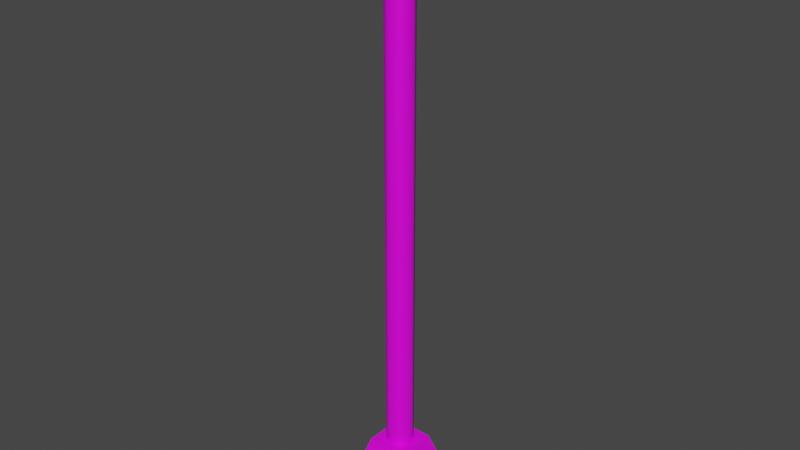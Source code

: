 # Source: CatwalkSupport.blend  (saved by Blender 2.93.21; exported with 4.5.12 LTS)
import bpy
from mathutils import Matrix  # noqa: F401  (used for matrix-valued properties, if any)

bpy.ops.wm.read_factory_settings(use_empty=True)
scene = bpy.context.scene
scene.name = 'Scene'

# ---- collections
col_collection = bpy.data.collections.new('Collection'); scene.collection.children.link(col_collection)

# ---- images (referenced by path relative to the original .blend; pixels are not part of the script)
import os
ASSET_DIR = os.environ.get("B2B_ASSET_DIR", "")  # directory of the original .blend (textures are referenced by path, not embedded)
HERE = os.path.dirname(os.path.abspath(__file__))  # packed textures are extracted next to this script under _unpacked/

def load_image(name, relpath, width, height, colorspace="sRGB"):
    """Load a texture the original file referenced (path relative to the .blend, or extracted next to this script)."""
    p = next((c for c in (os.path.join(HERE, relpath), os.path.join(ASSET_DIR, relpath)) if relpath and os.path.exists(c)), "")
    if p:
        img = bpy.data.images.load(p, check_existing=True)
        img.name = name
    else:  # same state as the original file: an image datablock whose file is absent (Cycles renders it pink)
        img = bpy.data.images.new(name, width, height)
        img.source = "FILE"
        img.filepath = "//" + (relpath or name)
    img.colorspace_settings.name = colorspace
    return img
img_sligga_palette_png = load_image('sligga-palette.png', 'sligga-palette.png', 1024, 1024, 'sRGB')

# ---- materials (node trees are filled in below, after node groups)
mat_supportmaterial = bpy.data.materials.new('SupportMaterial')
mat_supportmaterial.alpha_threshold = 0.0
mat_supportmaterial.use_transparent_shadow = False
mat_supportmaterial.line_color = (0.0, 0.0, 0.0, 1.0)

# ---- node groups
ng_auto_smooth = bpy.data.node_groups.new('Auto Smooth', 'GeometryNodeTree')
_s = ng_auto_smooth.interface.new_socket(name='Geometry', in_out='OUTPUT', socket_type='NodeSocketGeometry')
_s = ng_auto_smooth.interface.new_socket(name='Geometry', in_out='INPUT', socket_type='NodeSocketGeometry')
_s = ng_auto_smooth.interface.new_socket(name='Angle', in_out='INPUT', socket_type='NodeSocketFloat')
_s.subtype = 'ANGLE'
_s.min_value = 0.0
_s.max_value = 3.142
ng_auto_smooth.is_modifier = True
_N = ng_auto_smooth.nodes; _L = ng_auto_smooth.links
n0 = _N.new('NodeGroupOutput'); n0.name = 'Group Output'; n0.location = (480, -100)
n1 = _N.new('NodeGroupInput'); n1.name = 'Group Input'; n1.location = (-420, -300)
n2 = _N.new('NodeGroupInput'); n2.name = 'Group Input.001'; n2.location = (-60, -100)
n3 = _N.new('GeometryNodeSetShadeSmooth'); n3.name = 'Set Shade Smooth'; n3.location = (120, -100)
n3.domain = 'EDGE'
n4 = _N.new('GeometryNodeSetShadeSmooth'); n4.name = 'Set Shade Smooth.001'; n4.location = (300, -100)
n5 = _N.new('GeometryNodeInputMeshEdgeAngle'); n5.name = 'Edge Angle'; n5.location = (-420, -220)
n6 = _N.new('GeometryNodeInputEdgeSmooth'); n6.name = 'Is Edge Smooth'; n6.location = (-60, -160)
n7 = _N.new('GeometryNodeInputShadeSmooth'); n7.name = 'Is Face Smooth'; n7.location = (-240, -340)
n8 = _N.new('FunctionNodeBooleanMath'); n8.name = 'Boolean Math'; n8.location = (-60, -220)
n9 = _N.new('FunctionNodeCompare'); n9.name = 'Compare'; n9.location = (-240, -180)
n9.operation = 'LESS_EQUAL'
_L.new(n5.outputs[0], n9.inputs[0])
_L.new(n4.outputs[0], n0.inputs[0])
_L.new(n1.outputs[1], n9.inputs[1])
_L.new(n9.outputs[0], n8.inputs[0])
_L.new(n7.outputs[0], n8.inputs[1])
_L.new(n2.outputs[0], n3.inputs[0])
_L.new(n6.outputs[0], n3.inputs[1])
_L.new(n3.outputs[0], n4.inputs[0])
_L.new(n8.outputs[0], n3.inputs[2])
n0.is_active_output = True

# ---- material node trees
mat_supportmaterial.use_nodes = True; mat_supportmaterial.node_tree.nodes.clear()
_N = mat_supportmaterial.node_tree.nodes; _L = mat_supportmaterial.node_tree.links
n0 = _N.new('ShaderNodeOutputMaterial'); n0.name = 'Material Output'; n0.location = (300, 300)
n1 = _N.new('ShaderNodeBsdfPrincipled'); n1.name = 'Principled BSDF'; n1.location = (10, 300)
n1.distribution = 'GGX'
n1.subsurface_method = 'BURLEY'
n1.inputs[2].default_value = 0.4
n1.inputs[3].default_value = 1.45
n1.inputs[27].default_value = (0.0, 0.0, 0.0, 1.0)
n1.inputs[28].default_value = 1.0
n2 = _N.new('ShaderNodeTexImage'); n2.name = 'Image Texture'; n2.location = (-378, 219)
n2.image = img_sligga_palette_png
n2.interpolation = 'Closest'
_L.new(n1.outputs[0], n0.inputs[0])
_L.new(n2.outputs[0], n1.inputs[0])
n0.is_active_output = True

# ---- world
world_world = bpy.data.worlds.new('World'); scene.world = world_world
world_world.use_nodes = True; world_world.node_tree.nodes.clear()
_N = world_world.node_tree.nodes; _L = world_world.node_tree.links
n0 = _N.new('ShaderNodeOutputWorld'); n0.name = 'World Output'; n0.location = (300, 300)
n1 = _N.new('ShaderNodeBackground'); n1.name = 'Background'; n1.location = (10, 300)
n1.inputs[0].default_value = (0.05088, 0.05088, 0.05088, 1.0)
_L.new(n1.outputs[0], n0.inputs[0])
n0.is_active_output = True
world_world.color = (0.05088, 0.05088, 0.05088)
world_world.use_sun_shadow = False
world_world.sun_shadow_jitter_overblur = 0.0

# ---- meshes
me_cube_001 = bpy.data.meshes.new('Cube.001')
me_cube_001.from_pydata([(-1.0, -1.0, -1.0), (-0.5245, -0.5245, 0.5192), (-1.0, 1.0, -1.0), (-0.5245, 0.5245, 0.5192), (1.0, -1.0, -1.0), (0.5245, -0.5245, 0.5192), (1.0, 1.0, -1.0), (0.5245, 0.5245, 0.5192), (-1.069, -1.069, -1.173), (-1.069, -1.069, -0.8115), (-1.069, 1.069, -1.173), (-1.069, 1.069, -0.8115), (1.069, -1.069, -1.173), (1.069, -1.069, -0.8115), (1.069, 1.069, -1.173), (1.069, 1.069, -0.8115)], [], [(0, 1, 3, 2), (2, 3, 7, 6), (6, 7, 5, 4), (4, 5, 1, 0), (7, 3, 1, 5), (8, 9, 11, 10), (10, 11, 15, 14), (14, 15, 13, 12), (12, 13, 9, 8), (10, 14, 12, 8), (15, 11, 9, 13)])
_uv = me_cube_001.uv_layers.new(name='UVMap')
_uv.uv.foreach_set('vector', [0.698, 0.7826, 0.7074, 0.7826, 0.7074, 0.792, 0.698, 0.792, 0.698, 0.792, 0.7074, 0.792, 0.7074, 0.8014, 0.698, 0.8014, 0.698, 0.8014, 0.7074, 0.8014, 0.7074, 0.8109, 0.698, 0.8109, 0.698, 0.8109, 0.7074, 0.8109, 0.7074, 0.8203, 0.698, 0.8203, 0.7074, 0.8014, 0.7169, 0.8014, 0.7169, 0.8109, 0.7074, 0.8109, 0.4289, 0.7949, 0.4407, 0.7949, 0.4407, 0.8068, 0.4289, 0.8068, 0.4289, 0.8068, 0.4407, 0.8068, 0.4407, 0.8187, 0.4289, 0.8187, 0.4289, 0.8187, 0.4407, 0.8187, 0.4407, 0.8305, 0.4289, 0.8305, 0.4289, 0.8305, 0.4407, 0.8305, 0.4407, 0.8424, 0.4289, 0.8424, 0.417, 0.8187, 0.4289, 0.8187, 0.4289, 0.8305, 0.417, 0.8305, 0.4407, 0.8187, 0.4526, 0.8187, 0.4526, 0.8305, 0.4407, 0.8305])
me_cube_001.materials.append(mat_supportmaterial)
me_cube_001.use_remesh_fix_poles = True
me_cube_001.use_remesh_preserve_attributes = False
me_cube_001.update()
me_cylinder = bpy.data.meshes.new('Cylinder')
me_cylinder.from_pydata([(0.0, 1.0, -5.96e-08), (0.0, 1.0, 2.0), (0.7071, 0.7071, -5.96e-08), (0.7071, 0.7071, 2.0), (1.0, -3.003e-08, -5.96e-08), (1.0, -3.003e-08, 2.0), (0.7071, -0.7071, -5.96e-08), (0.7071, -0.7071, 2.0), (-8.742e-08, -1.0, -5.96e-08), (-8.742e-08, -1.0, 2.0), (-0.7071, -0.7071, -5.96e-08), (-0.7071, -0.7071, 2.0), (-1.0, 2.56e-08, -5.96e-08), (-1.0, 2.56e-08, 2.0), (-0.7071, 0.7071, -5.96e-08), (-0.7071, 0.7071, 2.0)], [], [(0, 1, 3, 2), (2, 3, 5, 4), (4, 5, 7, 6), (6, 7, 9, 8), (8, 9, 11, 10), (10, 11, 13, 12), (3, 1, 15, 13, 11, 9, 7, 5), (12, 13, 15, 14), (14, 15, 1, 0), (0, 2, 4, 6, 8, 10, 12, 14)])
me_cylinder.polygons.foreach_set('use_smooth', [True] * 10)
_uv = me_cylinder.uv_layers.new(name='UVMap')
_uv.uv.foreach_set('vector', [0.4399, 0.5917, 0.4399, 0.6029, 0.4371, 0.6029, 0.4371, 0.5917, 0.4371, 0.5917, 0.4371, 0.6029, 0.4343, 0.6029, 0.4343, 0.5917, 0.4343, 0.5917, 0.4343, 0.6029, 0.4315, 0.6029, 0.4315, 0.5917, 0.4315, 0.5917, 0.4315, 0.6029, 0.4287, 0.6029, 0.4287, 0.5917, 0.4287, 0.5917, 0.4287, 0.6029, 0.4259, 0.6029, 0.4259, 0.5917, 0.4259, 0.5917, 0.4259, 0.6029, 0.4231, 0.6029, 0.4231, 0.5917, 0.4269, 0.5899, 0.4231, 0.5915, 0.4193, 0.5899, 0.4177, 0.5861, 0.4193, 0.5823, 0.4231, 0.5807, 0.4269, 0.5823, 0.4285, 0.5861, 0.4231, 0.5917, 0.4231, 0.6029, 0.4203, 0.6029, 0.4203, 0.5917, 0.4203, 0.5917, 0.4203, 0.6029, 0.4175, 0.6029, 0.4175, 0.5917, 0.4343, 0.5915, 0.4381, 0.5899, 0.4397, 0.5861, 0.4381, 0.5823, 0.4343, 0.5807, 0.4305, 0.5823, 0.4289, 0.5861, 0.4305, 0.5899])
me_cylinder.materials.append(mat_supportmaterial)
me_cylinder.use_remesh_fix_poles = True
me_cylinder.use_remesh_preserve_attributes = False
me_cylinder.update()

# ---- objects
ob_cube = bpy.data.objects.new('Cube', me_cube_001)
ob_cylinder = bpy.data.objects.new('Cylinder', me_cylinder)

# ---- transforms, parenting, visibility, modifiers, constraints
ob_cube.location = (0.0, -4.657e-10, 0.415)
ob_cube.scale = (0.3707, 0.3707, 0.3707)
ob_cylinder.location = (0.0, -3.26e-09, 0.6041)
ob_cylinder.scale = (0.1332, 0.1332, 2.613)
_m = ob_cylinder.modifiers.new('Auto Smooth', 'NODES')
_m.node_group = ng_auto_smooth
_gi = [s.identifier for s in ng_auto_smooth.interface.items_tree if s.item_type == 'SOCKET' and s.in_out == 'INPUT']
_m[_gi[1]] = 0.8727  # Angle

# ---- collection membership
col_collection.objects.link(ob_cube)
col_collection.objects.link(ob_cylinder)

# ---- scene / render settings (as saved in the file)
scene.frame_start = 1; scene.frame_end = 250; scene.frame_set(1)
scene.render.engine = 'BLENDER_EEVEE_NEXT'
scene.cycles.use_denoising = False
scene.cycles.samples = 128
scene.cycles.sampling_pattern = 'TABULATED_SOBOL'
scene.cycles.use_adaptive_sampling = False
scene.cycles.use_light_tree = False
scene.view_settings.view_transform = 'Filmic'
bpy.context.view_layer.update()

# ---- added for rendering (the .blend has no active camera and no usable light): camera, sun
cam_auto = bpy.data.cameras.new('AutoCamera')
cam_auto.lens = 50.0
cam_auto.sensor_width = 36.0
cam_auto.clip_end = 1000.0
ob_auto_camera = bpy.data.objects.new('AutoCamera', cam_auto)
scene.collection.objects.link(ob_auto_camera)
ob_auto_camera.location = (5.5118, -6.61416, 7.31504)
ob_auto_camera.rotation_euler = (1.09748, -7.21219e-08, 0.694738)
scene.camera = ob_auto_camera
light_auto_sun = bpy.data.lights.new('AutoSun', 'SUN')
light_auto_sun.energy = 3.0
light_auto_sun.angle = 0.0523599
ob_auto_sun = bpy.data.objects.new('AutoSun', light_auto_sun)
scene.collection.objects.link(ob_auto_sun)
ob_auto_sun.rotation_euler = (0.872665, 0.174533, 0.523599)
bpy.context.view_layer.update()

